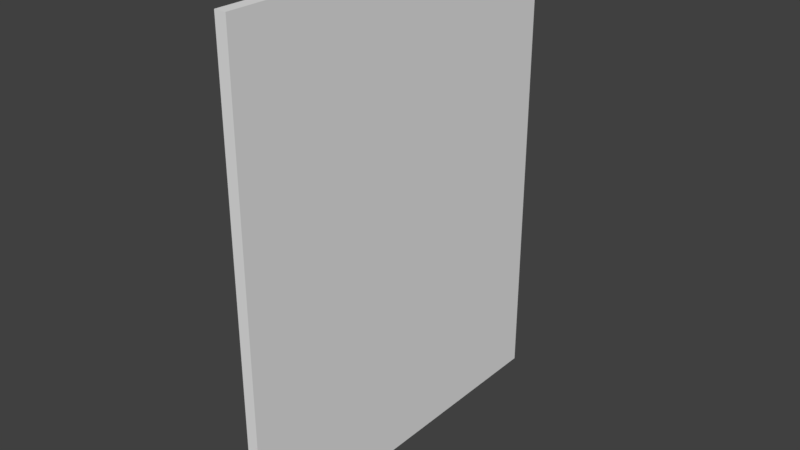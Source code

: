 # Source: Wall.blend  (saved by Blender 2.78.0; exported with 4.5.12 LTS)
import bpy
from mathutils import Matrix  # noqa: F401  (used for matrix-valued properties, if any)

bpy.ops.wm.read_factory_settings(use_empty=True)
scene = bpy.context.scene
scene.name = 'Scene'

# ---- collections
col_collection_1 = bpy.data.collections.new('Collection 1'); scene.collection.children.link(col_collection_1)

# ---- materials (node trees are filled in below, after node groups)
mat_material = bpy.data.materials.new('Material')
mat_material.alpha_threshold = 0.0
mat_material.use_transparent_shadow = False
mat_material.roughness = 0.5
mat_material.line_color = (0.0, 0.0, 0.0, 1.0)

# ---- material node trees

# ---- world
world_world = bpy.data.worlds.new('World'); scene.world = world_world
world_world.color = (0.05088, 0.05088, 0.05088)
world_world.use_sun_shadow = False
world_world.sun_shadow_jitter_overblur = 0.0
world_world.cycles.sampling_method = 'MANUAL'

# ---- meshes
me_cube = bpy.data.meshes.new('Cube')
me_cube.from_pydata([(1.0, 1.0, -1.0), (1.0, -1.0, -1.0), (-1.0, -1.0, -1.0), (-1.0, 1.0, -1.0), (1.0, 1.0, 1.0), (1.0, -1.0, 1.0), (-1.0, -1.0, 1.0), (-1.0, 1.0, 1.0), (1.788e-07, 1.0, -1.0), (0.0, -1.0, -1.0), (2.384e-07, 1.0, 1.0), (-5.364e-07, -1.0, 1.0)], [], [(8, 9, 2, 3), (10, 7, 6, 11), (0, 4, 5, 1), (9, 11, 6, 2), (2, 6, 7, 3), (10, 8, 3, 7), (4, 0, 8, 10), (1, 5, 11, 9), (4, 10, 11, 5), (0, 1, 9, 8)])
_uv = me_cube.uv_layers.new(name='UVMap')
_uv.uv.foreach_set('vector', [0.875, 0.125, 0.875, 0.875, 0.9996, 0.9996, 0.9996, 0.0, 0.625, 0.125, 0.5, 0.0, 0.5, 1.0, 0.625, 0.875, 0.5, 0.0, 0.5, 1.0, 0.0, 1.0, 0.0, 0.0, 0.875, 0.875, 0.625, 0.875, 0.5, 1.0, 0.9996, 0.9996, 0.5, 0.0, 0.9996, 0.0, 0.9996, 1.0, 0.5, 1.0, 0.625, 0.125, 0.875, 0.125, 0.9996, 0.0, 0.5, 0.0, 0.5, 1.0, 0.5, 0.0, 0.375, 0.125, 0.375, 0.875, 0.0, 0.0, 0.0, 1.0, 0.125, 0.875, 0.125, 0.125, 0.5, 1.0, 0.375, 0.875, 0.125, 0.875, 0.0, 1.0, 0.5, 0.0, 0.0, 0.0, 0.125, 0.125, 0.375, 0.125])
me_cube.materials.append(mat_material)
me_cube.use_remesh_preserve_volume = False
me_cube.use_remesh_preserve_attributes = False
me_cube.use_mirror_vertex_groups = False
me_cube.update()

# ---- objects
ob_wall = bpy.data.objects.new('wall', me_cube)

# ---- transforms, parenting, visibility, modifiers, constraints
ob_wall.location = (0.0, 0.0, 0.0)
ob_wall.scale = (0.15, 5.0, 6.25)
ob_wall.lock_rotations_4d = False
ob_wall.empty_display_type = 'ARROWS'
ob_wall.lineart.crease_threshold = 0.0

# ---- collection membership
col_collection_1.objects.link(ob_wall)

# ---- scene / render settings (as saved in the file)
scene.frame_start = 1; scene.frame_end = 250; scene.frame_set(0)
scene.render.engine = 'BLENDER_EEVEE_NEXT'
scene.render.resolution_percentage = 50
scene.render.dither_intensity = 0.0
scene.cycles.use_denoising = False
scene.cycles.samples = 128
scene.cycles.sampling_pattern = 'TABULATED_SOBOL'
scene.cycles.light_sampling_threshold = 0.0
scene.cycles.use_adaptive_sampling = False
scene.cycles.use_light_tree = False
scene.cycles.blur_glossy = 0.0
scene.cycles.sample_clamp_indirect = 0.0
scene.view_settings.view_transform = 'Standard'
bpy.context.view_layer.update()

# ---- added for rendering (the .blend has no active camera and no usable light): camera, sun
cam_auto = bpy.data.cameras.new('AutoCamera')
cam_auto.lens = 50.0
cam_auto.sensor_width = 36.0
cam_auto.clip_end = 1000.0
ob_auto_camera = bpy.data.objects.new('AutoCamera', cam_auto)
scene.collection.objects.link(ob_auto_camera)
ob_auto_camera.location = (14.8134, -17.7761, 11.8507)
ob_auto_camera.rotation_euler = (1.09748, -7.21219e-08, 0.694738)
scene.camera = ob_auto_camera
light_auto_sun = bpy.data.lights.new('AutoSun', 'SUN')
light_auto_sun.energy = 3.0
light_auto_sun.angle = 0.0523599
ob_auto_sun = bpy.data.objects.new('AutoSun', light_auto_sun)
scene.collection.objects.link(ob_auto_sun)
ob_auto_sun.rotation_euler = (0.872665, 0.174533, 0.523599)
bpy.context.view_layer.update()
